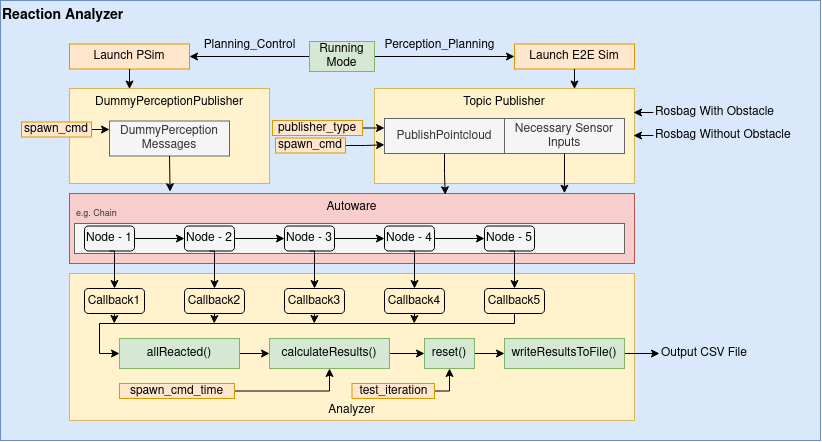

The diagram above was exported from draw.io. Its source (the exported page's mxGraphModel, read from the mxfile embedded in the PNG):
<mxGraphModel dx="1192" dy="627" grid="1" gridSize="10" guides="1" tooltips="1" connect="1" arrows="1" fold="1" page="1" pageScale="1" pageWidth="850" pageHeight="1100" math="0" shadow="0">
  <root>
    <mxCell id="0" />
    <mxCell id="1" parent="0" />
    <mxCell id="_jU8u70ew_sXZ8f8PCPp-1" value="&lt;div style=&quot;font-size: 13px;&quot; align=&quot;left&quot;&gt;&lt;b&gt;&lt;font style=&quot;font-size: 14px;&quot;&gt;Reaction Analyzer&lt;/font&gt;&lt;/b&gt;&lt;/div&gt;" style="rounded=0;whiteSpace=wrap;html=1;fillColor=#dae8fc;strokeColor=#6c8ebf;horizontal=1;verticalAlign=top;align=left;" parent="1" vertex="1">
      <mxGeometry x="10" y="80" width="820" height="440" as="geometry" />
    </mxCell>
    <mxCell id="_jU8u70ew_sXZ8f8PCPp-3" value="DummyPerceptionPublisher" style="rounded=0;whiteSpace=wrap;html=1;fillColor=#fff2cc;strokeColor=#d6b656;verticalAlign=top;" parent="1" vertex="1">
      <mxGeometry x="79" y="168" width="200" height="95" as="geometry" />
    </mxCell>
    <mxCell id="_jU8u70ew_sXZ8f8PCPp-4" value="Topic Publisher" style="rounded=0;whiteSpace=wrap;html=1;fillColor=#fff2cc;strokeColor=#d6b656;verticalAlign=top;" parent="1" vertex="1">
      <mxGeometry x="384" y="168" width="260" height="95" as="geometry" />
    </mxCell>
    <mxCell id="WpI6RcDmEROXSN9YdGRT-70" style="edgeStyle=orthogonalEdgeStyle;rounded=0;orthogonalLoop=1;jettySize=auto;html=1;entryX=1;entryY=0.25;entryDx=0;entryDy=0;" edge="1" parent="1" source="_jU8u70ew_sXZ8f8PCPp-5" target="_jU8u70ew_sXZ8f8PCPp-4">
      <mxGeometry relative="1" as="geometry" />
    </mxCell>
    <mxCell id="_jU8u70ew_sXZ8f8PCPp-5" value="Rosbag With Obstacle&lt;br&gt;" style="text;html=1;align=left;verticalAlign=middle;resizable=0;points=[];autosize=1;strokeColor=none;fillColor=none;" parent="1" vertex="1">
      <mxGeometry x="663" y="177" width="140" height="30" as="geometry" />
    </mxCell>
    <mxCell id="WpI6RcDmEROXSN9YdGRT-72" style="edgeStyle=orthogonalEdgeStyle;rounded=0;orthogonalLoop=1;jettySize=auto;html=1;entryX=1;entryY=0.5;entryDx=0;entryDy=0;" edge="1" parent="1" source="_jU8u70ew_sXZ8f8PCPp-6" target="_jU8u70ew_sXZ8f8PCPp-4">
      <mxGeometry relative="1" as="geometry" />
    </mxCell>
    <mxCell id="_jU8u70ew_sXZ8f8PCPp-6" value="Rosbag Without Obstacle" style="text;html=1;align=left;verticalAlign=middle;resizable=0;points=[];autosize=1;strokeColor=none;fillColor=none;" parent="1" vertex="1">
      <mxGeometry x="663" y="200" width="160" height="30" as="geometry" />
    </mxCell>
    <mxCell id="WpI6RcDmEROXSN9YdGRT-81" style="edgeStyle=orthogonalEdgeStyle;rounded=0;orthogonalLoop=1;jettySize=auto;html=1;entryX=1;entryY=0.5;entryDx=0;entryDy=0;" edge="1" parent="1" source="_jU8u70ew_sXZ8f8PCPp-9" target="_jU8u70ew_sXZ8f8PCPp-17">
      <mxGeometry relative="1" as="geometry" />
    </mxCell>
    <mxCell id="WpI6RcDmEROXSN9YdGRT-84" style="edgeStyle=orthogonalEdgeStyle;rounded=0;orthogonalLoop=1;jettySize=auto;html=1;" edge="1" parent="1" source="_jU8u70ew_sXZ8f8PCPp-9" target="_jU8u70ew_sXZ8f8PCPp-18">
      <mxGeometry relative="1" as="geometry" />
    </mxCell>
    <mxCell id="_jU8u70ew_sXZ8f8PCPp-9" value="&lt;div&gt;Running Mode&lt;/div&gt;" style="rounded=0;whiteSpace=wrap;html=1;fillColor=#d5e8d4;strokeColor=#82b366;" parent="1" vertex="1">
      <mxGeometry x="319" y="121" width="65" height="30" as="geometry" />
    </mxCell>
    <mxCell id="_jU8u70ew_sXZ8f8PCPp-12" value="&lt;div&gt;Perception_Planning&lt;/div&gt;" style="text;html=1;align=center;verticalAlign=middle;resizable=0;points=[];autosize=1;strokeColor=none;fillColor=none;" parent="1" vertex="1">
      <mxGeometry x="384" y="110" width="130" height="30" as="geometry" />
    </mxCell>
    <mxCell id="_jU8u70ew_sXZ8f8PCPp-16" value="Autoware" style="rounded=0;whiteSpace=wrap;html=1;verticalAlign=top;fillColor=#f8cecc;strokeColor=#b85450;" parent="1" vertex="1">
      <mxGeometry x="79" y="273" width="565" height="70" as="geometry" />
    </mxCell>
    <mxCell id="_jU8u70ew_sXZ8f8PCPp-17" value="Launch PSim" style="rounded=0;whiteSpace=wrap;html=1;fillColor=#ffe6cc;strokeColor=#d79b00;" parent="1" vertex="1">
      <mxGeometry x="79" y="123.5" width="120" height="25" as="geometry" />
    </mxCell>
    <mxCell id="_jU8u70ew_sXZ8f8PCPp-18" value="&lt;div&gt;Launch E2E Sim&lt;/div&gt;" style="rounded=0;whiteSpace=wrap;html=1;fillColor=#ffe6cc;strokeColor=#d79b00;" parent="1" vertex="1">
      <mxGeometry x="524" y="123.5" width="120" height="25" as="geometry" />
    </mxCell>
    <mxCell id="WpI6RcDmEROXSN9YdGRT-1" value="DummyPerception Messages" style="rounded=0;whiteSpace=wrap;html=1;fillColor=#f5f5f5;fontColor=#333333;strokeColor=#666666;" vertex="1" parent="1">
      <mxGeometry x="119" y="200.5" width="120" height="35" as="geometry" />
    </mxCell>
    <mxCell id="WpI6RcDmEROXSN9YdGRT-4" value="Necessary Sensor Inputs" style="rounded=0;whiteSpace=wrap;html=1;fillColor=#f5f5f5;fontColor=#333333;strokeColor=#666666;" vertex="1" parent="1">
      <mxGeometry x="514" y="198" width="120" height="35" as="geometry" />
    </mxCell>
    <mxCell id="WpI6RcDmEROXSN9YdGRT-5" value="PublishPointcloud" style="rounded=0;whiteSpace=wrap;html=1;fillColor=#f5f5f5;fontColor=#333333;strokeColor=#666666;" vertex="1" parent="1">
      <mxGeometry x="394" y="198" width="120" height="35" as="geometry" />
    </mxCell>
    <mxCell id="WpI6RcDmEROXSN9YdGRT-85" style="edgeStyle=orthogonalEdgeStyle;rounded=0;orthogonalLoop=1;jettySize=auto;html=1;entryX=0;entryY=0.75;entryDx=0;entryDy=0;" edge="1" parent="1" source="WpI6RcDmEROXSN9YdGRT-6" target="WpI6RcDmEROXSN9YdGRT-5">
      <mxGeometry relative="1" as="geometry" />
    </mxCell>
    <mxCell id="WpI6RcDmEROXSN9YdGRT-6" value="spawn_cmd" style="rounded=0;whiteSpace=wrap;html=1;fillColor=#ffe6cc;strokeColor=#d79b00;" vertex="1" parent="1">
      <mxGeometry x="285" y="217.5" width="70" height="15" as="geometry" />
    </mxCell>
    <mxCell id="WpI6RcDmEROXSN9YdGRT-29" style="edgeStyle=orthogonalEdgeStyle;rounded=0;orthogonalLoop=1;jettySize=auto;html=1;exitX=1;exitY=0.5;exitDx=0;exitDy=0;entryX=0;entryY=0.25;entryDx=0;entryDy=0;" edge="1" parent="1" source="WpI6RcDmEROXSN9YdGRT-7" target="WpI6RcDmEROXSN9YdGRT-5">
      <mxGeometry relative="1" as="geometry" />
    </mxCell>
    <mxCell id="WpI6RcDmEROXSN9YdGRT-7" value="publisher_type" style="rounded=0;whiteSpace=wrap;html=1;fillColor=#ffe6cc;strokeColor=#d79b00;" vertex="1" parent="1">
      <mxGeometry x="282" y="200" width="90" height="15" as="geometry" />
    </mxCell>
    <mxCell id="WpI6RcDmEROXSN9YdGRT-31" style="edgeStyle=orthogonalEdgeStyle;rounded=0;orthogonalLoop=1;jettySize=auto;html=1;exitX=1;exitY=0.5;exitDx=0;exitDy=0;entryX=0;entryY=0.25;entryDx=0;entryDy=0;" edge="1" parent="1" source="WpI6RcDmEROXSN9YdGRT-8" target="WpI6RcDmEROXSN9YdGRT-1">
      <mxGeometry relative="1" as="geometry" />
    </mxCell>
    <mxCell id="WpI6RcDmEROXSN9YdGRT-8" value="spawn_cmd" style="rounded=0;whiteSpace=wrap;html=1;fillColor=#ffe6cc;strokeColor=#d79b00;" vertex="1" parent="1">
      <mxGeometry x="31" y="201.5" width="70" height="15" as="geometry" />
    </mxCell>
    <mxCell id="WpI6RcDmEROXSN9YdGRT-20" value="&lt;div align=&quot;left&quot;&gt;&lt;font style=&quot;font-size: 9px;&quot;&gt;e.g. Chain&lt;/font&gt;&lt;/div&gt;" style="rounded=0;whiteSpace=wrap;html=1;verticalAlign=bottom;fillColor=#f5f5f5;fontColor=#333333;strokeColor=#666666;align=left;horizontal=1;labelPosition=center;verticalLabelPosition=top;" vertex="1" parent="1">
      <mxGeometry x="84" y="303" width="550" height="30" as="geometry" />
    </mxCell>
    <mxCell id="WpI6RcDmEROXSN9YdGRT-34" style="edgeStyle=orthogonalEdgeStyle;rounded=0;orthogonalLoop=1;jettySize=auto;html=1;exitX=1;exitY=0.5;exitDx=0;exitDy=0;entryX=0;entryY=0.5;entryDx=0;entryDy=0;" edge="1" parent="1" source="WpI6RcDmEROXSN9YdGRT-21" target="WpI6RcDmEROXSN9YdGRT-22">
      <mxGeometry relative="1" as="geometry" />
    </mxCell>
    <mxCell id="WpI6RcDmEROXSN9YdGRT-21" value="&lt;div&gt;Node - 1&lt;/div&gt;" style="rounded=1;whiteSpace=wrap;html=1;fillColor=none;" vertex="1" parent="1">
      <mxGeometry x="94" y="305.5" width="50" height="25" as="geometry" />
    </mxCell>
    <mxCell id="WpI6RcDmEROXSN9YdGRT-35" style="edgeStyle=orthogonalEdgeStyle;rounded=0;orthogonalLoop=1;jettySize=auto;html=1;exitX=1;exitY=0.5;exitDx=0;exitDy=0;entryX=0;entryY=0.5;entryDx=0;entryDy=0;" edge="1" parent="1" source="WpI6RcDmEROXSN9YdGRT-22" target="WpI6RcDmEROXSN9YdGRT-23">
      <mxGeometry relative="1" as="geometry" />
    </mxCell>
    <mxCell id="WpI6RcDmEROXSN9YdGRT-22" value="&lt;div&gt;Node - 2&lt;/div&gt;" style="rounded=1;whiteSpace=wrap;html=1;fillColor=none;" vertex="1" parent="1">
      <mxGeometry x="194" y="305.5" width="50" height="25" as="geometry" />
    </mxCell>
    <mxCell id="WpI6RcDmEROXSN9YdGRT-36" style="edgeStyle=orthogonalEdgeStyle;rounded=0;orthogonalLoop=1;jettySize=auto;html=1;exitX=1;exitY=0.5;exitDx=0;exitDy=0;entryX=0;entryY=0.5;entryDx=0;entryDy=0;" edge="1" parent="1" source="WpI6RcDmEROXSN9YdGRT-23" target="WpI6RcDmEROXSN9YdGRT-24">
      <mxGeometry relative="1" as="geometry" />
    </mxCell>
    <mxCell id="WpI6RcDmEROXSN9YdGRT-23" value="&lt;div&gt;Node - 3&lt;br&gt;&lt;/div&gt;" style="rounded=1;whiteSpace=wrap;html=1;fillColor=none;" vertex="1" parent="1">
      <mxGeometry x="294" y="305.5" width="50" height="25" as="geometry" />
    </mxCell>
    <mxCell id="WpI6RcDmEROXSN9YdGRT-51" style="edgeStyle=orthogonalEdgeStyle;rounded=0;orthogonalLoop=1;jettySize=auto;html=1;exitX=1;exitY=0.5;exitDx=0;exitDy=0;entryX=0;entryY=0.5;entryDx=0;entryDy=0;" edge="1" parent="1" source="WpI6RcDmEROXSN9YdGRT-24" target="WpI6RcDmEROXSN9YdGRT-25">
      <mxGeometry relative="1" as="geometry" />
    </mxCell>
    <mxCell id="WpI6RcDmEROXSN9YdGRT-24" value="&lt;div&gt;Node - 4&lt;br&gt;&lt;/div&gt;" style="rounded=1;whiteSpace=wrap;html=1;fillColor=none;" vertex="1" parent="1">
      <mxGeometry x="394" y="305.5" width="50" height="25" as="geometry" />
    </mxCell>
    <mxCell id="WpI6RcDmEROXSN9YdGRT-25" value="&lt;div&gt;Node - 5&lt;/div&gt;" style="rounded=1;whiteSpace=wrap;html=1;fillColor=none;" vertex="1" parent="1">
      <mxGeometry x="494" y="305.5" width="50" height="25" as="geometry" />
    </mxCell>
    <mxCell id="WpI6RcDmEROXSN9YdGRT-27" style="edgeStyle=orthogonalEdgeStyle;rounded=0;orthogonalLoop=1;jettySize=auto;html=1;exitX=0.5;exitY=1;exitDx=0;exitDy=0;entryX=0.876;entryY=-0.004;entryDx=0;entryDy=0;entryPerimeter=0;" edge="1" parent="1" source="WpI6RcDmEROXSN9YdGRT-4" target="_jU8u70ew_sXZ8f8PCPp-16">
      <mxGeometry relative="1" as="geometry" />
    </mxCell>
    <mxCell id="WpI6RcDmEROXSN9YdGRT-28" style="edgeStyle=orthogonalEdgeStyle;rounded=0;orthogonalLoop=1;jettySize=auto;html=1;exitX=0.5;exitY=1;exitDx=0;exitDy=0;entryX=0.665;entryY=0.017;entryDx=0;entryDy=0;entryPerimeter=0;" edge="1" parent="1" source="WpI6RcDmEROXSN9YdGRT-5" target="_jU8u70ew_sXZ8f8PCPp-16">
      <mxGeometry relative="1" as="geometry" />
    </mxCell>
    <mxCell id="WpI6RcDmEROXSN9YdGRT-32" style="edgeStyle=orthogonalEdgeStyle;rounded=0;orthogonalLoop=1;jettySize=auto;html=1;exitX=0.5;exitY=1;exitDx=0;exitDy=0;entryX=0.178;entryY=-0.025;entryDx=0;entryDy=0;entryPerimeter=0;" edge="1" parent="1" source="WpI6RcDmEROXSN9YdGRT-1" target="_jU8u70ew_sXZ8f8PCPp-16">
      <mxGeometry relative="1" as="geometry" />
    </mxCell>
    <mxCell id="WpI6RcDmEROXSN9YdGRT-33" value="Analyzer" style="rounded=0;whiteSpace=wrap;html=1;verticalAlign=bottom;fillColor=#fff2cc;strokeColor=#d6b656;" vertex="1" parent="1">
      <mxGeometry x="79" y="353" width="565" height="147" as="geometry" />
    </mxCell>
    <mxCell id="WpI6RcDmEROXSN9YdGRT-57" style="edgeStyle=orthogonalEdgeStyle;rounded=0;orthogonalLoop=1;jettySize=auto;html=1;exitX=0.5;exitY=1;exitDx=0;exitDy=0;" edge="1" parent="1" source="WpI6RcDmEROXSN9YdGRT-38">
      <mxGeometry relative="1" as="geometry">
        <mxPoint x="123.66666666666674" y="402.9999999999999" as="targetPoint" />
      </mxGeometry>
    </mxCell>
    <mxCell id="WpI6RcDmEROXSN9YdGRT-38" value="Callback1" style="rounded=1;whiteSpace=wrap;html=1;fillColor=none;" vertex="1" parent="1">
      <mxGeometry x="94" y="368" width="60" height="25" as="geometry" />
    </mxCell>
    <mxCell id="WpI6RcDmEROXSN9YdGRT-56" style="edgeStyle=orthogonalEdgeStyle;rounded=0;orthogonalLoop=1;jettySize=auto;html=1;exitX=0.5;exitY=1;exitDx=0;exitDy=0;" edge="1" parent="1" source="WpI6RcDmEROXSN9YdGRT-42">
      <mxGeometry relative="1" as="geometry">
        <mxPoint x="223.66666666666674" y="402.9999999999999" as="targetPoint" />
      </mxGeometry>
    </mxCell>
    <mxCell id="WpI6RcDmEROXSN9YdGRT-42" value="&lt;div&gt;Callback2&lt;/div&gt;" style="rounded=1;whiteSpace=wrap;html=1;fillColor=none;" vertex="1" parent="1">
      <mxGeometry x="194" y="368" width="60" height="25" as="geometry" />
    </mxCell>
    <mxCell id="WpI6RcDmEROXSN9YdGRT-55" style="edgeStyle=orthogonalEdgeStyle;rounded=0;orthogonalLoop=1;jettySize=auto;html=1;exitX=0.5;exitY=1;exitDx=0;exitDy=0;" edge="1" parent="1" source="WpI6RcDmEROXSN9YdGRT-43">
      <mxGeometry relative="1" as="geometry">
        <mxPoint x="323.66666666666674" y="402.9999999999999" as="targetPoint" />
      </mxGeometry>
    </mxCell>
    <mxCell id="WpI6RcDmEROXSN9YdGRT-43" value="Callback3" style="rounded=1;whiteSpace=wrap;html=1;fillColor=none;" vertex="1" parent="1">
      <mxGeometry x="294" y="368" width="60" height="25" as="geometry" />
    </mxCell>
    <mxCell id="WpI6RcDmEROXSN9YdGRT-54" style="edgeStyle=orthogonalEdgeStyle;rounded=0;orthogonalLoop=1;jettySize=auto;html=1;exitX=0.5;exitY=1;exitDx=0;exitDy=0;" edge="1" parent="1" source="WpI6RcDmEROXSN9YdGRT-44">
      <mxGeometry relative="1" as="geometry">
        <mxPoint x="423.66666666666674" y="402.9999999999999" as="targetPoint" />
      </mxGeometry>
    </mxCell>
    <mxCell id="WpI6RcDmEROXSN9YdGRT-44" value="Callback4" style="rounded=1;whiteSpace=wrap;html=1;fillColor=none;" vertex="1" parent="1">
      <mxGeometry x="394" y="368" width="60" height="25" as="geometry" />
    </mxCell>
    <mxCell id="WpI6RcDmEROXSN9YdGRT-53" style="edgeStyle=orthogonalEdgeStyle;rounded=0;orthogonalLoop=1;jettySize=auto;html=1;exitX=0.5;exitY=1;exitDx=0;exitDy=0;entryX=0;entryY=0.5;entryDx=0;entryDy=0;" edge="1" parent="1" source="WpI6RcDmEROXSN9YdGRT-49" target="WpI6RcDmEROXSN9YdGRT-52">
      <mxGeometry relative="1" as="geometry">
        <Array as="points">
          <mxPoint x="524" y="403" />
          <mxPoint x="109" y="403" />
          <mxPoint x="109" y="433" />
        </Array>
      </mxGeometry>
    </mxCell>
    <mxCell id="WpI6RcDmEROXSN9YdGRT-49" value="Callback5" style="rounded=1;whiteSpace=wrap;html=1;fillColor=none;" vertex="1" parent="1">
      <mxGeometry x="494" y="368" width="60" height="25" as="geometry" />
    </mxCell>
    <mxCell id="WpI6RcDmEROXSN9YdGRT-50" style="edgeStyle=orthogonalEdgeStyle;rounded=0;orthogonalLoop=1;jettySize=auto;html=1;exitX=0.5;exitY=1;exitDx=0;exitDy=0;entryX=0.5;entryY=0;entryDx=0;entryDy=0;" edge="1" parent="1" source="WpI6RcDmEROXSN9YdGRT-25" target="WpI6RcDmEROXSN9YdGRT-49">
      <mxGeometry relative="1" as="geometry" />
    </mxCell>
    <mxCell id="WpI6RcDmEROXSN9YdGRT-48" style="edgeStyle=orthogonalEdgeStyle;rounded=0;orthogonalLoop=1;jettySize=auto;html=1;exitX=0.5;exitY=1;exitDx=0;exitDy=0;entryX=0.5;entryY=0;entryDx=0;entryDy=0;" edge="1" parent="1" source="WpI6RcDmEROXSN9YdGRT-24" target="WpI6RcDmEROXSN9YdGRT-44">
      <mxGeometry relative="1" as="geometry" />
    </mxCell>
    <mxCell id="WpI6RcDmEROXSN9YdGRT-47" style="edgeStyle=orthogonalEdgeStyle;rounded=0;orthogonalLoop=1;jettySize=auto;html=1;exitX=0.5;exitY=1;exitDx=0;exitDy=0;entryX=0.5;entryY=0;entryDx=0;entryDy=0;" edge="1" parent="1" source="WpI6RcDmEROXSN9YdGRT-23" target="WpI6RcDmEROXSN9YdGRT-43">
      <mxGeometry relative="1" as="geometry" />
    </mxCell>
    <mxCell id="WpI6RcDmEROXSN9YdGRT-46" style="edgeStyle=orthogonalEdgeStyle;rounded=0;orthogonalLoop=1;jettySize=auto;html=1;exitX=0.5;exitY=1;exitDx=0;exitDy=0;entryX=0.5;entryY=0;entryDx=0;entryDy=0;" edge="1" parent="1" source="WpI6RcDmEROXSN9YdGRT-22" target="WpI6RcDmEROXSN9YdGRT-42">
      <mxGeometry relative="1" as="geometry" />
    </mxCell>
    <mxCell id="WpI6RcDmEROXSN9YdGRT-45" style="edgeStyle=orthogonalEdgeStyle;rounded=0;orthogonalLoop=1;jettySize=auto;html=1;exitX=0.5;exitY=1;exitDx=0;exitDy=0;entryX=0.5;entryY=0;entryDx=0;entryDy=0;" edge="1" parent="1" source="WpI6RcDmEROXSN9YdGRT-21" target="WpI6RcDmEROXSN9YdGRT-38">
      <mxGeometry relative="1" as="geometry" />
    </mxCell>
    <mxCell id="WpI6RcDmEROXSN9YdGRT-62" style="edgeStyle=orthogonalEdgeStyle;rounded=0;orthogonalLoop=1;jettySize=auto;html=1;exitX=1;exitY=0.5;exitDx=0;exitDy=0;" edge="1" parent="1" source="WpI6RcDmEROXSN9YdGRT-52" target="WpI6RcDmEROXSN9YdGRT-58">
      <mxGeometry relative="1" as="geometry" />
    </mxCell>
    <mxCell id="WpI6RcDmEROXSN9YdGRT-52" value="allReacted()" style="rounded=0;whiteSpace=wrap;html=1;fillColor=#d5e8d4;strokeColor=#82b366;" vertex="1" parent="1">
      <mxGeometry x="129" y="418" width="120" height="30" as="geometry" />
    </mxCell>
    <mxCell id="WpI6RcDmEROXSN9YdGRT-63" style="edgeStyle=orthogonalEdgeStyle;rounded=0;orthogonalLoop=1;jettySize=auto;html=1;exitX=1;exitY=0.5;exitDx=0;exitDy=0;" edge="1" parent="1" source="WpI6RcDmEROXSN9YdGRT-58" target="WpI6RcDmEROXSN9YdGRT-59">
      <mxGeometry relative="1" as="geometry" />
    </mxCell>
    <mxCell id="WpI6RcDmEROXSN9YdGRT-58" value="&lt;div&gt;calculateResults()&lt;/div&gt;" style="rounded=0;whiteSpace=wrap;html=1;fillColor=#d5e8d4;strokeColor=#82b366;" vertex="1" parent="1">
      <mxGeometry x="279" y="418" width="120" height="30" as="geometry" />
    </mxCell>
    <mxCell id="WpI6RcDmEROXSN9YdGRT-78" style="edgeStyle=orthogonalEdgeStyle;rounded=0;orthogonalLoop=1;jettySize=auto;html=1;exitX=1;exitY=0.5;exitDx=0;exitDy=0;" edge="1" parent="1" source="WpI6RcDmEROXSN9YdGRT-59" target="WpI6RcDmEROXSN9YdGRT-77">
      <mxGeometry relative="1" as="geometry" />
    </mxCell>
    <mxCell id="WpI6RcDmEROXSN9YdGRT-59" value="reset()" style="rounded=0;whiteSpace=wrap;html=1;fillColor=#d5e8d4;strokeColor=#82b366;" vertex="1" parent="1">
      <mxGeometry x="434" y="418" width="50" height="30" as="geometry" />
    </mxCell>
    <mxCell id="WpI6RcDmEROXSN9YdGRT-61" style="edgeStyle=orthogonalEdgeStyle;rounded=0;orthogonalLoop=1;jettySize=auto;html=1;" edge="1" parent="1" source="WpI6RcDmEROXSN9YdGRT-60" target="WpI6RcDmEROXSN9YdGRT-58">
      <mxGeometry relative="1" as="geometry" />
    </mxCell>
    <mxCell id="WpI6RcDmEROXSN9YdGRT-60" value="spawn_cmd_time" style="rounded=0;whiteSpace=wrap;html=1;fillColor=#ffe6cc;strokeColor=#d79b00;" vertex="1" parent="1">
      <mxGeometry x="129" y="463" width="115" height="15" as="geometry" />
    </mxCell>
    <mxCell id="WpI6RcDmEROXSN9YdGRT-65" value="Planning_Control" style="text;html=1;align=center;verticalAlign=middle;resizable=0;points=[];autosize=1;strokeColor=none;fillColor=none;" vertex="1" parent="1">
      <mxGeometry x="199" y="110" width="120" height="30" as="geometry" />
    </mxCell>
    <mxCell id="WpI6RcDmEROXSN9YdGRT-76" style="edgeStyle=orthogonalEdgeStyle;rounded=0;orthogonalLoop=1;jettySize=auto;html=1;entryX=0.5;entryY=1;entryDx=0;entryDy=0;" edge="1" parent="1" source="WpI6RcDmEROXSN9YdGRT-73" target="WpI6RcDmEROXSN9YdGRT-59">
      <mxGeometry relative="1" as="geometry">
        <Array as="points">
          <mxPoint x="459" y="471" />
        </Array>
      </mxGeometry>
    </mxCell>
    <mxCell id="WpI6RcDmEROXSN9YdGRT-73" value="test_iteration" style="rounded=0;whiteSpace=wrap;html=1;fillColor=#ffe6cc;strokeColor=#d79b00;" vertex="1" parent="1">
      <mxGeometry x="361.5" y="463" width="82.5" height="15" as="geometry" />
    </mxCell>
    <mxCell id="WpI6RcDmEROXSN9YdGRT-80" style="edgeStyle=orthogonalEdgeStyle;rounded=0;orthogonalLoop=1;jettySize=auto;html=1;exitX=1;exitY=0.5;exitDx=0;exitDy=0;" edge="1" parent="1" source="WpI6RcDmEROXSN9YdGRT-77" target="WpI6RcDmEROXSN9YdGRT-79">
      <mxGeometry relative="1" as="geometry" />
    </mxCell>
    <mxCell id="WpI6RcDmEROXSN9YdGRT-77" value="writeResultsToFile()" style="rounded=0;whiteSpace=wrap;html=1;fillColor=#d5e8d4;strokeColor=#82b366;" vertex="1" parent="1">
      <mxGeometry x="514" y="418" width="120" height="30" as="geometry" />
    </mxCell>
    <mxCell id="WpI6RcDmEROXSN9YdGRT-79" value="Output CSV File" style="text;html=1;align=left;verticalAlign=middle;resizable=0;points=[];autosize=1;strokeColor=none;fillColor=none;labelBorderColor=none;labelBackgroundColor=none;fontColor=default;" vertex="1" parent="1">
      <mxGeometry x="669" y="418" width="110" height="30" as="geometry" />
    </mxCell>
    <mxCell id="WpI6RcDmEROXSN9YdGRT-82" style="edgeStyle=orthogonalEdgeStyle;rounded=0;orthogonalLoop=1;jettySize=auto;html=1;entryX=0.772;entryY=0;entryDx=0;entryDy=0;entryPerimeter=0;" edge="1" parent="1" source="_jU8u70ew_sXZ8f8PCPp-18" target="_jU8u70ew_sXZ8f8PCPp-4">
      <mxGeometry relative="1" as="geometry" />
    </mxCell>
    <mxCell id="WpI6RcDmEROXSN9YdGRT-83" style="edgeStyle=orthogonalEdgeStyle;rounded=0;orthogonalLoop=1;jettySize=auto;html=1;entryX=0.303;entryY=0.009;entryDx=0;entryDy=0;entryPerimeter=0;" edge="1" parent="1" source="_jU8u70ew_sXZ8f8PCPp-17" target="_jU8u70ew_sXZ8f8PCPp-3">
      <mxGeometry relative="1" as="geometry" />
    </mxCell>
  </root>
</mxGraphModel>